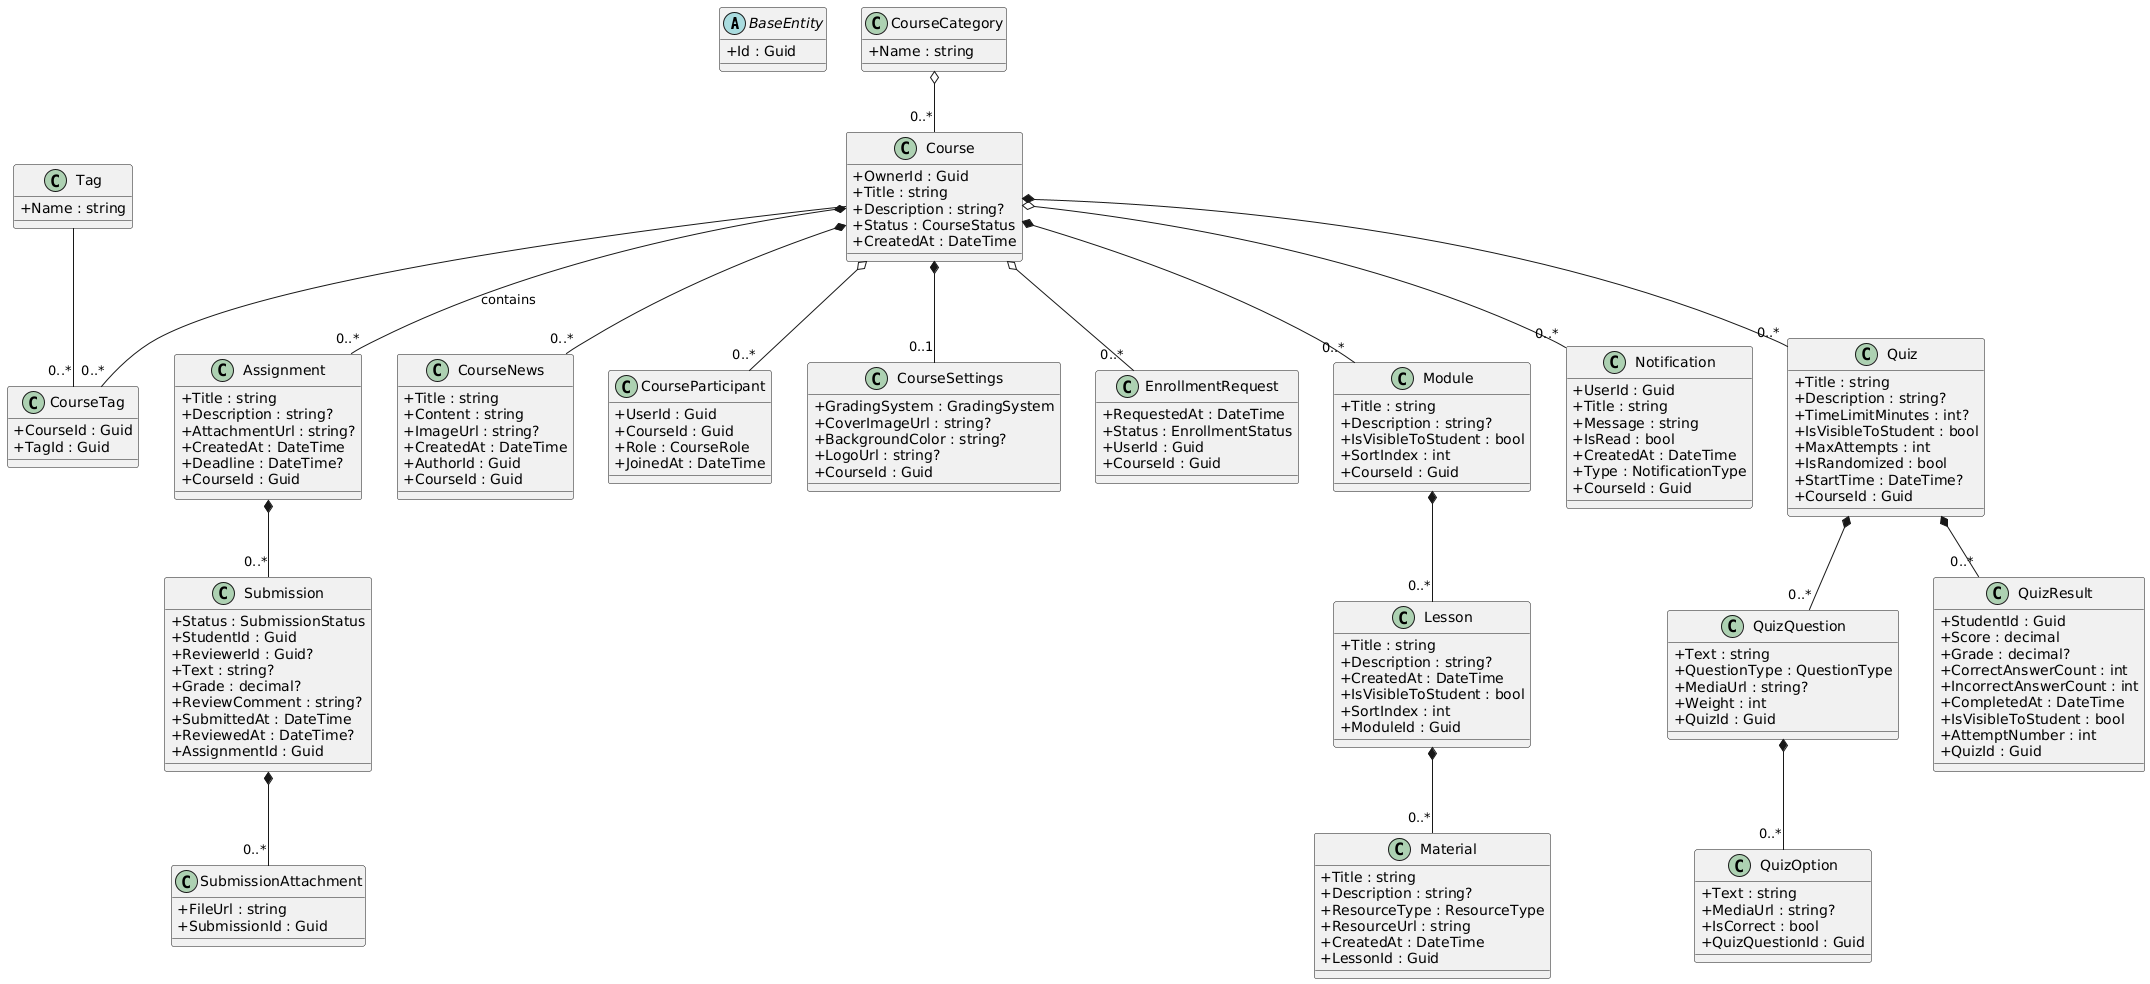

The diagram above was rendered by PlantUML. Its source (embedded in the PNG):
@startuml
skinparam classAttributeIconSize 0

abstract class BaseEntity{
  + Id : Guid
}

class Assignment {
  + Title : string
  + Description : string?
  + AttachmentUrl : string?
  + CreatedAt : DateTime
  + Deadline : DateTime?
  + CourseId : Guid
}

class Course {
  + OwnerId : Guid
  + Title : string
  + Description : string?
  + Status : CourseStatus
  + CreatedAt : DateTime
}

class CourseCategory {
  + Name : string
}

class CourseNews {
  + Title : string
  + Content : string
  + ImageUrl : string?
  + CreatedAt : DateTime
  + AuthorId : Guid
  + CourseId : Guid
}

class CourseParticipant {
  + UserId : Guid
  + CourseId : Guid
  + Role : CourseRole
  + JoinedAt : DateTime
}

class CourseSettings {
  + GradingSystem : GradingSystem
  + CoverImageUrl : string?
  + BackgroundColor : string?
  + LogoUrl : string?
  + CourseId : Guid
}

class CourseTag {
  + CourseId : Guid
  + TagId : Guid
}

class EnrollmentRequest {
  + RequestedAt : DateTime
  + Status : EnrollmentStatus
  + UserId : Guid
  + CourseId : Guid
}

class Lesson {
  + Title : string
  + Description : string?
  + CreatedAt : DateTime
  + IsVisibleToStudent : bool
  + SortIndex : int
  + ModuleId : Guid
}

class Material {
  + Title : string
  + Description : string?
  + ResourceType : ResourceType
  + ResourceUrl : string
  + CreatedAt : DateTime
  + LessonId : Guid
}

class Module {
  + Title : string
  + Description : string?
  + IsVisibleToStudent : bool
  + SortIndex : int
  + CourseId : Guid
}

class Notification {
  + UserId : Guid
  + Title : string
  + Message : string
  + IsRead : bool
  + CreatedAt : DateTime
  + Type : NotificationType
  + CourseId : Guid
}

class Quiz {
  + Title : string
  + Description : string?
  + TimeLimitMinutes : int?
  + IsVisibleToStudent : bool
  + MaxAttempts : int
  + IsRandomized : bool
  + StartTime : DateTime?
  + CourseId : Guid
}

class QuizQuestion {
  + Text : string
  + QuestionType : QuestionType
  + MediaUrl : string?
  + Weight : int
  + QuizId : Guid
}

class QuizOption {
  + Text : string
  + MediaUrl : string?
  + IsCorrect : bool
  + QuizQuestionId : Guid
}

class QuizResult {
  + StudentId : Guid
  + Score : decimal
  + Grade : decimal?
  + CorrectAnswerCount : int
  + IncorrectAnswerCount : int
  + CompletedAt : DateTime
  + IsVisibleToStudent : bool
  + AttemptNumber : int
  + QuizId : Guid
}

class Submission {
  + Status : SubmissionStatus
  + StudentId : Guid
  + ReviewerId : Guid?
  + Text : string?
  + Grade : decimal?
  + ReviewComment : string?
  + SubmittedAt : DateTime
  + ReviewedAt : DateTime?
  + AssignmentId : Guid
}

class SubmissionAttachment {
  + FileUrl : string
  + SubmissionId : Guid
}

class Tag {
  + Name : string
}

Course *-- "0..*" Assignment : contains
Course *-- "0..1" CourseSettings
CourseCategory o-- "0..*" Course
Course *-- "0..*" CourseNews
Course o-- "0..*" CourseParticipant
Course o-- "0..*" EnrollmentRequest
Course *-- "0..*" Module
Module *-- "0..*" Lesson
Lesson *-- "0..*" Material
Course o-- "0..*" Notification
Course *-- "0..*" Quiz
Quiz *-- "0..*" QuizQuestion
QuizQuestion *-- "0..*" QuizOption
Quiz *-- "0..*" QuizResult
Assignment *-- "0..*" Submission
Course -- "0..*" CourseTag
Tag -- "0..*" CourseTag
Submission *-- "0..*" SubmissionAttachment
@enduml